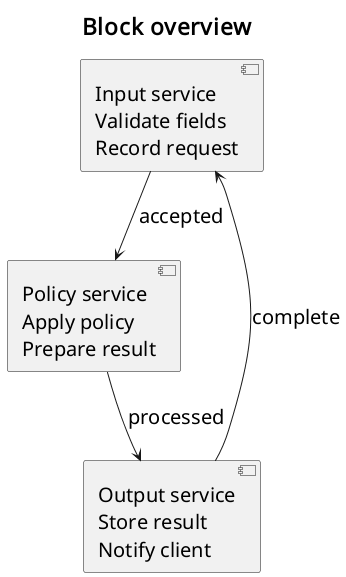

The diagram above was rendered by PlantUML. Its source (embedded in the PNG):
@startuml
skinparam defaultFontName Noto Sans
skinparam defaultFontSize 20
skinparam dpi 96
skinparam shadowing false
skinparam titleFontName Noto Sans
skinparam titleFontSize 23
title Block overview
component "Input service\nValidate fields\nRecord request" as A
component "Policy service\nApply policy\nPrepare result" as B
component "Output service\nStore result\nNotify client" as C
A --> B: accepted
B --> C: processed
C --> A: complete
@enduml